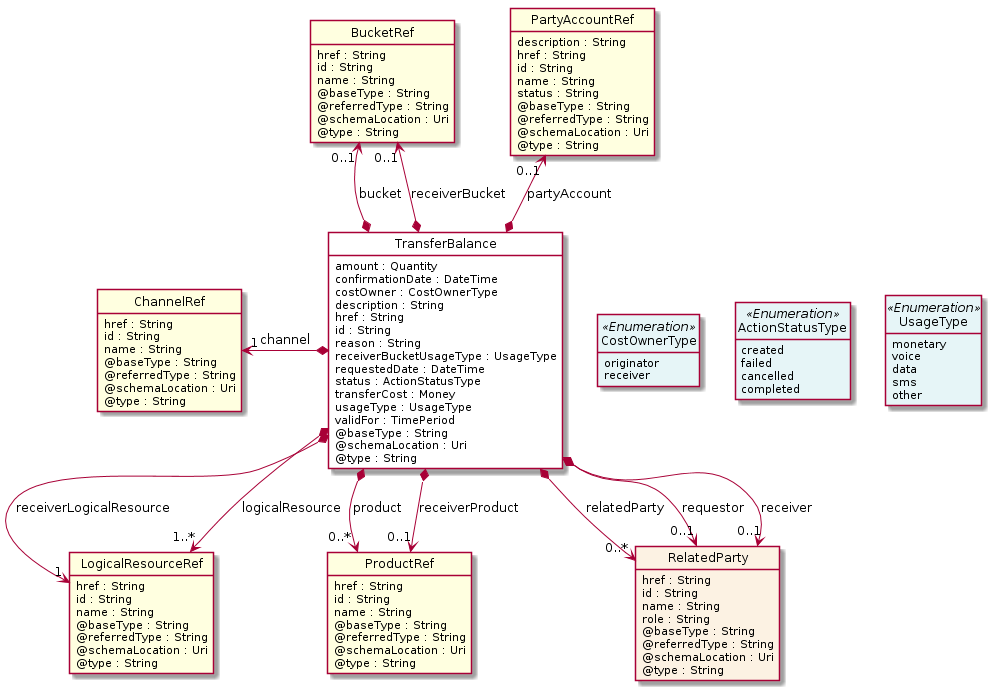

The diagram above was rendered by PlantUML. Its source (embedded in the PNG):
@startuml
hide circle
hide methods
hide stereotype
show <<Enumeration>> stereotype
skinparam class {
   BackgroundColor<<Enumeration>> #E6F5F7
   BackgroundColor<<Ref>> #FFFFE0
   BackgroundColor<<Pivot>> #FFFFFFF
   BackgroundColor #FCF2E3
}

class TransferBalance  <<Pivot>> {
    amount : Quantity
    confirmationDate : DateTime
    costOwner : CostOwnerType
    description : String
    href : String
    id : String
    reason : String
    receiverBucketUsageType : UsageType
    requestedDate : DateTime
    status : ActionStatusType
    transferCost : Money
    usageType : UsageType
    validFor : TimePeriod
    @baseType : String
    @schemaLocation : Uri
    @type : String
}

class UsageType <<Enumeration>> {
    monetary
    voice
    data
    sms
    other
}

class CostOwnerType <<Enumeration>> {
    originator
    receiver
}

class ActionStatusType <<Enumeration>> {
    created
    failed
    cancelled
    completed
}

class ChannelRef  <<Ref>> {
    href : String
    id : String
    name : String
    @baseType : String
    @referredType : String
    @schemaLocation : Uri
    @type : String
}

class LogicalResourceRef  <<Ref>> {
    href : String
    id : String
    name : String
    @baseType : String
    @referredType : String
    @schemaLocation : Uri
    @type : String
}

class BucketRef  <<Ref>> {
    href : String
    id : String
    name : String
    @baseType : String
    @referredType : String
    @schemaLocation : Uri
    @type : String
}

class ProductRef  <<Ref>> {
    href : String
    id : String
    name : String
    @baseType : String
    @referredType : String
    @schemaLocation : Uri
    @type : String
}

class RelatedParty  {
    href : String
    id : String
    name : String
    role : String
    @baseType : String
    @referredType : String
    @schemaLocation : Uri
    @type : String
}

class PartyAccountRef  <<Ref>> {
    description : String
    href : String
    id : String
    name : String
    status : String
    @baseType : String
    @referredType : String
    @schemaLocation : Uri
    @type : String
}

TransferBalance -right[hidden]-> CostOwnerType

CostOwnerType -right[hidden]-> ActionStatusType

ActionStatusType -right[hidden]-> UsageType

ChannelRef "1" <-left-* TransferBalance : channel

PartyAccountRef "0..1" <--* TransferBalance : partyAccount

BucketRef "0..1" <--* TransferBalance : bucket

BucketRef "0..1" <--* TransferBalance : receiverBucket

TransferBalance *-->  "0..*" RelatedParty : relatedParty

TransferBalance *-->  "0..1" RelatedParty : requestor

TransferBalance *-->  "0..1" RelatedParty : receiver

TransferBalance *-->  "0..*" ProductRef : product

TransferBalance *-->  "0..1" ProductRef : receiverProduct

TransferBalance *-->  "1" LogicalResourceRef : receiverLogicalResource

TransferBalance *-->  "1..*" LogicalResourceRef : logicalResource

@enduml